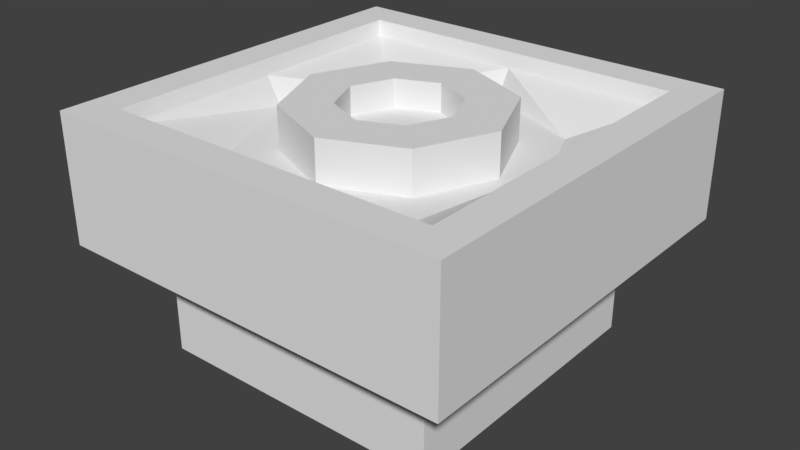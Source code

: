 # Source: GO_PatternStation.blend  (saved by Blender 2.77.0; exported with 4.5.12 LTS)
import bpy
from mathutils import Matrix  # noqa: F401  (used for matrix-valued properties, if any)

bpy.ops.wm.read_factory_settings(use_empty=True)
scene = bpy.context.scene
scene.name = 'Scene'

# ---- collections
col_collection_1 = bpy.data.collections.new('Collection 1'); scene.collection.children.link(col_collection_1)

# ---- materials (node trees are filled in below, after node groups)
mat_metal = bpy.data.materials.new('Metal')
mat_material = bpy.data.materials.new('Material')
mat_material.alpha_threshold = 0.0
mat_material.roughness = 0.5

# ---- material node trees
mat_material.use_nodes = True; mat_material.node_tree.nodes.clear()
_N = mat_material.node_tree.nodes; _L = mat_material.node_tree.links
n0 = _N.new('ShaderNodeOutputMaterial'); n0.name = 'Material Output'; n0.location = (300, 300)
n1 = _N.new('ShaderNodeBsdfDiffuse'); n1.name = 'Diffuse BSDF'; n1.location = (10, 300)
_L.new(n1.outputs[0], n0.inputs[0])
n0.is_active_output = True

# ---- world
world_world = bpy.data.worlds.new('World'); scene.world = world_world
world_world.color = (0.05088, 0.05088, 0.05088)
world_world.use_sun_shadow = False
world_world.sun_shadow_jitter_overblur = 0.0
world_world.cycles.sampling_method = 'MANUAL'

# ---- meshes
me_go_patternstation = bpy.data.meshes.new('GO_PatternStation')
me_go_patternstation.from_pydata([(0.09567, 0.09567, 0.5629), (0.09567, 0.9043, 0.5629), (0.9043, 0.09567, 0.5629), (0.9043, 0.9043, 0.5629), (0.1396, 0.1396, 0.002197), (0.1396, 0.8604, 0.002197), (0.8604, 0.8604, 0.002197), (0.8604, 0.1396, 0.002197), (0.0, 0.0, 0.6), (0.0, 1.0, 0.6), (1.0, 1.0, 0.6), (1.0, 0.0, 0.6), (0.0, 0.5, 0.6), (1.0, 0.5, 0.6), (0.8604, 0.5, 0.002197), (0.1396, 0.5, 0.002197), (0.09567, 0.5, 0.5629), (0.9043, 0.5, 0.5629), (0.5, 0.8604, 0.002197), (0.5, 0.1396, 0.002197), (0.5, 0.0, 0.6), (0.5, 1.0, 0.6), (0.5, 0.09567, 0.5629), (0.5, 0.9043, 0.5629), (0.5, 0.5, 0.002197), (0.3159, 0.3159, 0.4933), (0.7629, 0.5, 0.4933), (0.5, 0.7629, 0.4933), (0.2371, 0.5, 0.4933), (0.5, 0.2371, 0.4933), (0.3159, 0.6841, 0.4933), (0.6841, 0.6841, 0.4933), (0.6841, 0.3159, 0.4933), (0.3159, 0.3159, 0.5974), (0.5, 0.1341, 0.4952), (0.7561, 0.2439, 0.4952), (0.8659, 0.5, 0.4952), (0.7561, 0.7561, 0.4952), (0.5, 0.8659, 0.4952), (0.2439, 0.7561, 0.4952), (0.1341, 0.5, 0.4952), (0.2439, 0.2439, 0.4952), (0.3159, 0.3159, 0.561), (0.7629, 0.5, 0.561), (0.5, 0.7629, 0.561), (0.2371, 0.5, 0.561), (0.5, 0.2371, 0.561), (0.3159, 0.6841, 0.561), (0.6841, 0.6841, 0.561), (0.6841, 0.3159, 0.561), (0.6423, 0.5, 0.5974), (0.5, 0.6423, 0.5974), (0.3577, 0.5, 0.5974), (0.5, 0.3577, 0.5974), (0.4004, 0.5996, 0.5974), (0.6841, 0.6841, 0.5974), (0.5996, 0.4004, 0.5974), (0.5, 0.2371, 0.5974), (0.6841, 0.3159, 0.5974), (0.7629, 0.5, 0.5974), (0.5996, 0.5996, 0.5974), (0.5, 0.7629, 0.5974), (0.3159, 0.6841, 0.5974), (0.2371, 0.5, 0.5974), (0.4004, 0.4004, 0.5974), (0.6423, 0.5, 0.5275), (0.5, 0.6423, 0.5275), (0.3577, 0.5, 0.5275), (0.5, 0.3577, 0.5275), (0.4004, 0.5996, 0.5275), (0.5996, 0.4004, 0.5275), (0.5, 0.5, 0.5275), (0.5996, 0.5996, 0.5275), (0.4004, 0.4004, 0.5275), (0.08567, 0.5, 0.5991), (0.08567, 0.9143, 0.5991), (0.9143, 0.5, 0.5991), (0.9143, 0.08567, 0.5991), (0.5, 0.08567, 0.5991), (0.08567, 0.08567, 0.5991), (0.5, 0.9143, 0.5991), (0.9143, 0.9143, 0.5991), (0.1396, 0.1396, 0.2616), (0.1396, 0.8604, 0.2616), (0.8604, 0.8604, 0.2616), (0.8604, 0.1396, 0.2616), (0.1396, 0.5, 0.2616), (0.8604, 0.5, 0.2616), (0.5, 0.8604, 0.2616), (0.5, 0.1396, 0.2616), (0.0, 0.0, 0.2843), (0.0, 1.0, 0.2843), (1.0, 1.0, 0.2843), (1.0, 0.0, 0.2843), (0.0, 0.5, 0.2843), (1.0, 0.5, 0.2843), (0.5, 1.0, 0.2843), (0.5, 0.0, 0.2843)], [], [(87, 85, 7, 14), (86, 83, 5, 15), (89, 82, 4, 19), (23, 1, 39, 38), (24, 15, 5, 18), (88, 84, 6, 18), (74, 75, 9, 12), (76, 77, 11, 13), (78, 79, 8, 20), (80, 81, 10, 21), (81, 76, 13, 10), (79, 74, 12, 8), (19, 4, 15, 24), (17, 36, 35, 2), (82, 86, 15, 4), (84, 87, 14, 6), (34, 41, 0, 22), (7, 19, 24, 14), (75, 80, 21, 9), (77, 78, 20, 11), (83, 88, 18, 5), (14, 24, 18, 6), (85, 89, 19, 7), (29, 32, 49, 46), (3, 37, 36, 17), (37, 3, 23, 38), (0, 41, 40, 16), (2, 35, 34, 22), (39, 1, 16, 40), (27, 30, 47, 44), (32, 26, 43, 49), (30, 28, 45, 47), (32, 29, 34, 35), (31, 26, 36, 37), (30, 27, 38, 39), (25, 28, 40, 41), (26, 32, 35, 36), (27, 31, 37, 38), (28, 30, 39, 40), (29, 25, 41, 34), (46, 49, 58, 57), (44, 47, 62, 61), (49, 43, 59, 58), (47, 45, 63, 62), (25, 29, 46, 42), (31, 27, 44, 48), (28, 25, 42, 45), (26, 31, 48, 43), (50, 60, 72, 65), (52, 64, 73, 67), (60, 51, 66, 72), (64, 53, 68, 73), (42, 46, 57, 33), (48, 44, 61, 55), (45, 42, 33, 63), (43, 48, 55, 59), (56, 53, 57, 58), (60, 50, 59, 55), (54, 51, 61, 62), (64, 52, 63, 33), (50, 56, 58, 59), (51, 60, 55, 61), (52, 54, 62, 63), (53, 64, 33, 57), (65, 72, 71, 70), (70, 71, 73, 68), (73, 71, 69, 67), (69, 71, 72, 66), (54, 52, 67, 69), (56, 50, 65, 70), (51, 54, 69, 66), (53, 56, 70, 68), (16, 1, 75, 74), (17, 2, 77, 76), (22, 0, 79, 78), (23, 3, 81, 80), (0, 16, 74, 79), (3, 17, 76, 81), (2, 22, 78, 77), (1, 23, 80, 75), (93, 97, 89, 85), (91, 96, 88, 83), (92, 95, 87, 84), (90, 94, 86, 82), (96, 92, 84, 88), (97, 90, 82, 89), (94, 91, 83, 86), (95, 93, 85, 87), (13, 11, 93, 95), (12, 9, 91, 94), (20, 8, 90, 97), (21, 10, 92, 96), (8, 12, 94, 90), (10, 13, 95, 92), (9, 21, 96, 91), (11, 20, 97, 93)])
me_go_patternstation.polygons.foreach_set('material_index', [1, 1, 1, 0, 1, 1, 1, 1, 1, 1, 1, 1, 1, 0, 1, 1, 0, 1, 1, 1, 1, 1, 1, 0, 0, 0, 0, 0, 0, 0, 0, 0, 1, 1, 1, 1, 1, 1, 1, 1, 0, 0, 0, 0, 0, 0, 0, 0, 0, 0, 0, 0, 0, 0, 0, 0, 0, 0, 0, 0, 0, 0, 0, 0, 0, 0, 0, 0, 0, 0, 0, 0, 0, 0, 0, 0, 0, 0, 0, 0, 1, 1, 1, 1, 1, 1, 1, 1, 1, 1, 1, 1, 1, 1, 1, 1])
me_go_patternstation.materials.append(mat_metal)
me_go_patternstation.materials.append(mat_material)
me_go_patternstation.use_remesh_preserve_volume = False
me_go_patternstation.use_remesh_preserve_attributes = False
me_go_patternstation.use_mirror_vertex_groups = False
me_go_patternstation.update()

# ---- objects
ob_go_patternstation = bpy.data.objects.new('GO_PatternStation', me_go_patternstation)

# ---- transforms, parenting, visibility, modifiers, constraints
ob_go_patternstation.location = (0.0, 0.0, 0.0)
ob_go_patternstation.lineart.crease_threshold = 0.0

# ---- collection membership
col_collection_1.objects.link(ob_go_patternstation)

# ---- scene / render settings (as saved in the file)
scene.frame_start = 1; scene.frame_end = 250; scene.frame_set(1)
scene.render.engine = 'CYCLES'
scene.render.resolution_percentage = 50
scene.render.dither_intensity = 0.0
scene.cycles.use_denoising = False
scene.cycles.samples = 128
scene.cycles.sampling_pattern = 'TABULATED_SOBOL'
scene.cycles.light_sampling_threshold = 0.0
scene.cycles.use_adaptive_sampling = False
scene.cycles.use_light_tree = False
scene.cycles.blur_glossy = 0.0
scene.cycles.sample_clamp_indirect = 0.0
scene.view_settings.view_transform = 'Standard'
bpy.context.view_layer.update()

# ---- added for rendering (the .blend has no active camera and no usable light): camera, sun
cam_auto = bpy.data.cameras.new('AutoCamera')
cam_auto.lens = 50.0
cam_auto.sensor_width = 36.0
cam_auto.clip_end = 1000.0
ob_auto_camera = bpy.data.objects.new('AutoCamera', cam_auto)
scene.collection.objects.link(ob_auto_camera)
ob_auto_camera.location = (1.92056, -1.20468, 1.43755)
ob_auto_camera.rotation_euler = (1.09748, -7.21219e-08, 0.694738)
scene.camera = ob_auto_camera
light_auto_sun = bpy.data.lights.new('AutoSun', 'SUN')
light_auto_sun.energy = 3.0
light_auto_sun.angle = 0.0523599
ob_auto_sun = bpy.data.objects.new('AutoSun', light_auto_sun)
scene.collection.objects.link(ob_auto_sun)
ob_auto_sun.rotation_euler = (0.872665, 0.174533, 0.523599)
bpy.context.view_layer.update()
